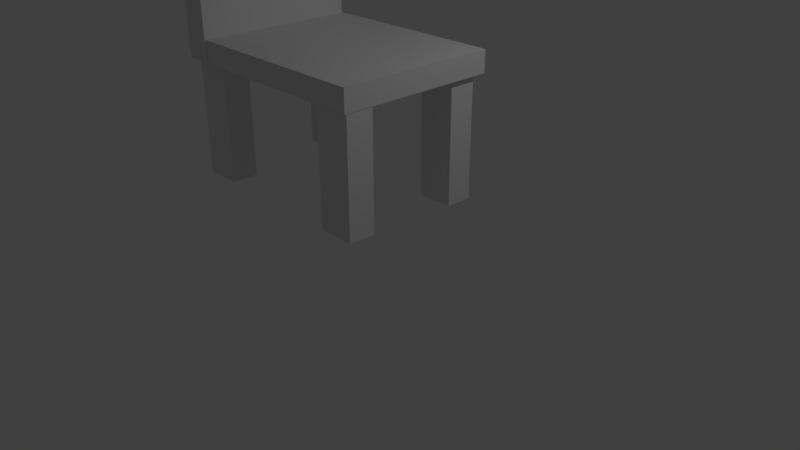 # Source: VRChair.blend  (saved by Blender 2.79.0; exported with 4.5.12 LTS)
import bpy
from mathutils import Matrix  # noqa: F401  (used for matrix-valued properties, if any)

bpy.ops.wm.read_factory_settings(use_empty=True)
scene = bpy.context.scene
scene.name = 'Scene'

# ---- collections
col_collection_1 = bpy.data.collections.new('Collection 1'); scene.collection.children.link(col_collection_1)

# ---- materials (node trees are filled in below, after node groups)
mat_material = bpy.data.materials.new('Material')
mat_material.alpha_threshold = 0.0
mat_material.use_transparent_shadow = False
mat_material.roughness = 0.5
mat_material.line_color = (0.0, 0.0, 0.0, 1.0)

# ---- material node trees

# ---- world
world_world = bpy.data.worlds.new('World'); scene.world = world_world
world_world.color = (0.05088, 0.05088, 0.05088)
world_world.use_sun_shadow = False
world_world.sun_shadow_jitter_overblur = 0.0
world_world.cycles.sampling_method = 'MANUAL'

# ---- cameras
cam_camera = bpy.data.cameras.new('Camera')
cam_camera.clip_end = 100.0
cam_camera.lens = 35.0
cam_camera.sensor_width = 32.0
cam_camera.sensor_height = 18.0
cam_camera.ortho_scale = 7.314
cam_camera.dof.focus_distance = 0.0
cam_camera.dof.aperture_fstop = 128.0

# ---- lights
light_lamp = bpy.data.lights.new('Lamp', 'POINT')
light_lamp.transmission_factor = 0.0
light_lamp.cutoff_distance = 30.0
light_lamp.energy = 100.0
light_lamp.shadow_buffer_clip_start = 1.001
light_lamp.shadow_soft_size = 0.1
light_lamp.shadow_maximum_resolution = 0.006
light_lamp.use_absolute_resolution = True

# ---- meshes
me_cube_005 = bpy.data.meshes.new('Cube.005')
me_cube_005.from_pydata([(0.08646, -0.9517, 0.4815), (0.08646, -0.9517, 1.961), (0.08646, -0.6163, 0.4815), (0.08646, -0.6163, 1.961), (0.5437, -0.9517, 0.4815), (0.5437, -0.9517, 1.961), (0.5437, -0.6163, 0.4815), (0.5437, -0.6163, 1.961)], [], [(0, 1, 3, 2), (2, 3, 7, 6), (6, 7, 5, 4), (4, 5, 1, 0), (2, 6, 4, 0), (7, 3, 1, 5)])
me_cube_005.use_remesh_preserve_volume = False
me_cube_005.use_remesh_preserve_attributes = False
me_cube_005.use_mirror_vertex_groups = False
me_cube_005.update()
me_cube_004 = bpy.data.meshes.new('Cube.004')
me_cube_004.from_pydata([(0.08646, -0.9517, 0.4815), (0.08646, -0.9517, 1.961), (0.08646, -0.6163, 0.4815), (0.08646, -0.6163, 1.961), (0.5437, -0.9517, 0.4815), (0.5437, -0.9517, 1.961), (0.5437, -0.6163, 0.4815), (0.5437, -0.6163, 1.961)], [], [(0, 1, 3, 2), (2, 3, 7, 6), (6, 7, 5, 4), (4, 5, 1, 0), (2, 6, 4, 0), (7, 3, 1, 5)])
me_cube_004.use_remesh_preserve_volume = False
me_cube_004.use_remesh_preserve_attributes = False
me_cube_004.use_mirror_vertex_groups = False
me_cube_004.update()
me_cube_003 = bpy.data.meshes.new('Cube.003')
me_cube_003.from_pydata([(0.08646, -0.9517, 0.4815), (0.08646, -0.9517, 1.961), (0.08646, -0.6163, 0.4815), (0.08646, -0.6163, 1.961), (0.5437, -0.9517, 0.4815), (0.5437, -0.9517, 1.961), (0.5437, -0.6163, 0.4815), (0.5437, -0.6163, 1.961)], [], [(0, 1, 3, 2), (2, 3, 7, 6), (6, 7, 5, 4), (4, 5, 1, 0), (2, 6, 4, 0), (7, 3, 1, 5)])
me_cube_003.use_remesh_preserve_volume = False
me_cube_003.use_remesh_preserve_attributes = False
me_cube_003.use_mirror_vertex_groups = False
me_cube_003.update()
me_cube_002 = bpy.data.meshes.new('Cube.002')
me_cube_002.from_pydata([(0.08646, -0.9517, 0.4815), (0.08646, -0.9517, 1.961), (0.08646, -0.6163, 0.4815), (0.08646, -0.6163, 1.961), (0.5437, -0.9517, 0.4815), (0.5437, -0.9517, 1.961), (0.5437, -0.6163, 0.4815), (0.5437, -0.6163, 1.961)], [], [(0, 1, 3, 2), (2, 3, 7, 6), (6, 7, 5, 4), (4, 5, 1, 0), (2, 6, 4, 0), (7, 3, 1, 5)])
me_cube_002.use_remesh_preserve_volume = False
me_cube_002.use_remesh_preserve_attributes = False
me_cube_002.use_mirror_vertex_groups = False
me_cube_002.update()
me_cube_001 = bpy.data.meshes.new('Cube.001')
me_cube_001.from_pydata([(-1.0, -1.0, -1.0), (-1.0, -1.0, 1.0), (-1.0, 1.0, -1.0), (-1.0, 1.0, 1.0), (1.0, -1.0, -1.0), (1.0, -1.0, 1.0), (1.0, 1.0, -1.0), (1.0, 1.0, 1.0)], [], [(0, 1, 3, 2), (2, 3, 7, 6), (6, 7, 5, 4), (4, 5, 1, 0), (2, 6, 4, 0), (7, 3, 1, 5)])
me_cube_001.use_remesh_preserve_volume = False
me_cube_001.use_remesh_preserve_attributes = False
me_cube_001.use_mirror_vertex_groups = False
me_cube_001.update()
me_cube = bpy.data.meshes.new('Cube')
me_cube.from_pydata([(1.373, 1.0, -1.0), (1.373, -1.0, -1.0), (-1.373, -1.0, -1.0), (-1.373, 1.0, -1.0), (1.373, 1.0, 1.0), (1.373, -1.0, 1.0), (-1.373, -1.0, 1.0), (-1.373, 1.0, 1.0)], [], [(0, 1, 2, 3), (4, 7, 6, 5), (0, 4, 5, 1), (1, 5, 6, 2), (2, 6, 7, 3), (4, 0, 3, 7)])
me_cube.materials.append(mat_material)
me_cube.use_remesh_preserve_volume = False
me_cube.use_remesh_preserve_attributes = False
me_cube.use_mirror_vertex_groups = False
me_cube.update()

# ---- objects
ob_cube_005 = bpy.data.objects.new('Cube.005', me_cube_005)
ob_cube_004 = bpy.data.objects.new('Cube.004', me_cube_004)
ob_cube_003 = bpy.data.objects.new('Cube.003', me_cube_003)
ob_cube_002 = bpy.data.objects.new('Cube.002', me_cube_002)
ob_cube_001 = bpy.data.objects.new('Cube.001', me_cube_001)
ob_cube = bpy.data.objects.new('Cube', me_cube)
ob_lamp = bpy.data.objects.new('Lamp', light_lamp)
ob_camera = bpy.data.objects.new('Camera', cam_camera)

# ---- transforms, parenting, visibility, modifiers, constraints
ob_cube_005.location = (-1.431, -0.4079, 0.6477)
ob_cube_005.lineart.crease_threshold = 0.0
ob_cube_004.location = (-1.461, 1.172, 0.6349)
ob_cube_004.lineart.crease_threshold = 0.0
ob_cube_003.location = (0.7103, 1.079, 0.5808)
ob_cube_003.lineart.crease_threshold = 0.0
ob_cube_002.location = (0.7792, -0.4581, 0.6683)
ob_cube_002.lineart.crease_threshold = 0.0
ob_cube_001.location = (-1.231, -0.458, 3.929)
ob_cube_001.scale = (0.1636, 1.0, -1.331)
ob_cube_001.lineart.crease_threshold = 0.0
ob_cube.location = (-0.04497, -0.4373, 2.695)
ob_cube.scale = (1.0, 1.0, 0.1353)
ob_cube.lock_rotations_4d = False
ob_cube.empty_display_type = 'ARROWS'
ob_cube.lineart.crease_threshold = 0.0
ob_lamp.location = (4.076, 1.005, 5.904)
ob_lamp.rotation_euler = (0.6503, 0.05522, 1.866)
ob_lamp.lock_rotations_4d = False
ob_lamp.empty_display_type = 'ARROWS'
ob_lamp.color = (0.0, 0.0, 0.0, 0.0)
ob_lamp.lineart.crease_threshold = 0.0
ob_camera.location = (7.481, -6.508, 5.344)
ob_camera.rotation_euler = (1.109, 0.0, 0.8149)
ob_camera.lock_rotations_4d = False
ob_camera.empty_display_type = 'ARROWS'
ob_camera.color = (0.0, 0.0, 0.0, 0.0)
ob_camera.display_type = 'WIRE'
ob_camera.lineart.crease_threshold = 0.0

# ---- collection membership
col_collection_1.objects.link(ob_cube_005)
col_collection_1.objects.link(ob_cube_004)
col_collection_1.objects.link(ob_cube_003)
col_collection_1.objects.link(ob_cube_002)
col_collection_1.objects.link(ob_cube_001)
col_collection_1.objects.link(ob_cube)
col_collection_1.objects.link(ob_lamp)
col_collection_1.objects.link(ob_camera)

# ---- scene / render settings (as saved in the file)
scene.camera = ob_camera
scene.frame_start = 1; scene.frame_end = 250; scene.frame_set(1)
scene.render.engine = 'BLENDER_EEVEE_NEXT'
scene.render.resolution_percentage = 50
scene.render.dither_intensity = 0.0
scene.cycles.use_denoising = False
scene.cycles.samples = 128
scene.cycles.sampling_pattern = 'TABULATED_SOBOL'
scene.cycles.use_adaptive_sampling = False
scene.cycles.use_light_tree = False
scene.cycles.blur_glossy = 0.0
scene.cycles.sample_clamp_indirect = 0.0
scene.view_settings.view_transform = 'Standard'
bpy.context.view_layer.update()
